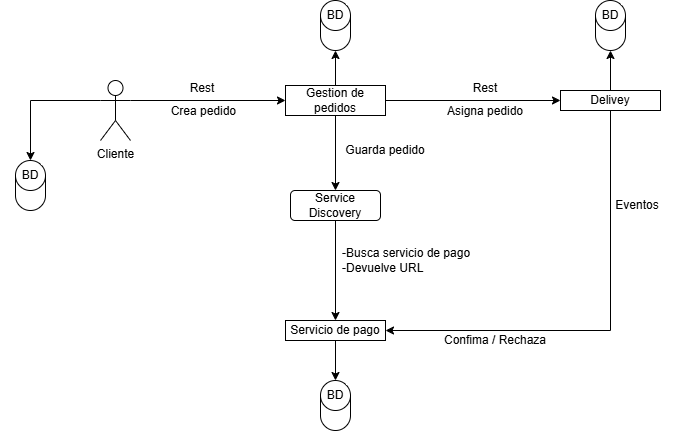

The diagram above was exported from draw.io. Its source (the exported page's mxGraphModel, read from the mxfile embedded in the PNG):
<mxGraphModel dx="868" dy="468" grid="1" gridSize="10" guides="1" tooltips="1" connect="1" arrows="1" fold="1" page="1" pageScale="1" pageWidth="827" pageHeight="1169" math="0" shadow="0">
  <root>
    <mxCell id="0" />
    <mxCell id="1" parent="0" />
    <mxCell id="ba2v1nWKFvhECJIM7Phf-8" edge="1" parent="1" source="FZfrNMfgxAvHakF-u3hN-1" style="edgeStyle=orthogonalEdgeStyle;rounded=0;orthogonalLoop=1;jettySize=auto;html=1;exitX=1;exitY=0.3333333333333333;exitDx=0;exitDy=0;exitPerimeter=0;" target="ba2v1nWKFvhECJIM7Phf-4">
      <mxGeometry relative="1" as="geometry" />
    </mxCell>
    <mxCell id="FZfrNMfgxAvHakF-u3hN-1" parent="1" style="shape=umlActor;verticalLabelPosition=bottom;verticalAlign=top;html=1;outlineConnect=0;" value="Cliente&lt;div&gt;&lt;br&gt;&lt;/div&gt;" vertex="1">
      <mxGeometry height="60" width="30" x="110" y="160" as="geometry" />
    </mxCell>
    <mxCell id="FZfrNMfgxAvHakF-u3hN-2" edge="1" parent="1" source="FZfrNMfgxAvHakF-u3hN-1" style="endArrow=classic;html=1;rounded=0;exitX=0;exitY=0.3333333333333333;exitDx=0;exitDy=0;exitPerimeter=0;" value="">
      <mxGeometry height="50" relative="1" width="50" as="geometry">
        <Array as="points">
          <mxPoint x="40" y="180" />
        </Array>
        <mxPoint x="40" y="249.9970588235294" as="sourcePoint" />
        <mxPoint x="40" y="240" as="targetPoint" />
      </mxGeometry>
    </mxCell>
    <mxCell id="FZfrNMfgxAvHakF-u3hN-3" parent="1" style="shape=cylinder3;whiteSpace=wrap;html=1;boundedLbl=1;backgroundOutline=1;size=15;" value="" vertex="1">
      <mxGeometry height="50" width="30" x="25" y="240" as="geometry" />
    </mxCell>
    <mxCell id="FZfrNMfgxAvHakF-u3hN-4" parent="1" style="text;html=1;whiteSpace=wrap;strokeColor=none;fillColor=none;align=center;verticalAlign=middle;rounded=0;" value="BD" vertex="1">
      <mxGeometry height="30" width="60" x="10" y="240" as="geometry" />
    </mxCell>
    <mxCell id="ba2v1nWKFvhECJIM7Phf-10" edge="1" parent="1" source="ba2v1nWKFvhECJIM7Phf-4" style="edgeStyle=orthogonalEdgeStyle;rounded=0;orthogonalLoop=1;jettySize=auto;html=1;exitX=1;exitY=0.5;exitDx=0;exitDy=0;" target="FZfrNMfgxAvHakF-u3hN-6">
      <mxGeometry relative="1" as="geometry" />
    </mxCell>
    <mxCell id="ba2v1nWKFvhECJIM7Phf-21" edge="1" parent="1" source="ba2v1nWKFvhECJIM7Phf-4" style="edgeStyle=orthogonalEdgeStyle;rounded=0;orthogonalLoop=1;jettySize=auto;html=1;" target="ba2v1nWKFvhECJIM7Phf-15">
      <mxGeometry relative="1" as="geometry" />
    </mxCell>
    <mxCell id="ba2v1nWKFvhECJIM7Phf-4" parent="1" style="rounded=0;whiteSpace=wrap;html=1;" value="Gestion de pedidos" vertex="1">
      <mxGeometry height="30" width="100" x="295" y="165" as="geometry" />
    </mxCell>
    <mxCell id="ba2v1nWKFvhECJIM7Phf-11" edge="1" parent="1" source="ba2v1nWKFvhECJIM7Phf-6" style="edgeStyle=orthogonalEdgeStyle;rounded=0;orthogonalLoop=1;jettySize=auto;html=1;" target="FZfrNMfgxAvHakF-u3hN-5">
      <mxGeometry relative="1" as="geometry" />
    </mxCell>
    <mxCell id="ba2v1nWKFvhECJIM7Phf-6" parent="1" style="rounded=1;whiteSpace=wrap;html=1;" value="Service Discovery" vertex="1">
      <mxGeometry height="30" width="90" x="300" y="270" as="geometry" />
    </mxCell>
    <mxCell id="ba2v1nWKFvhECJIM7Phf-12" edge="1" parent="1" source="FZfrNMfgxAvHakF-u3hN-6" style="edgeStyle=orthogonalEdgeStyle;rounded=0;orthogonalLoop=1;jettySize=auto;html=1;entryX=1;entryY=0.5;entryDx=0;entryDy=0;exitX=0.5;exitY=1;exitDx=0;exitDy=0;" target="FZfrNMfgxAvHakF-u3hN-5">
      <mxGeometry relative="1" as="geometry">
        <Array as="points">
          <mxPoint x="620" y="410" />
        </Array>
      </mxGeometry>
    </mxCell>
    <mxCell id="ba2v1nWKFvhECJIM7Phf-22" edge="1" parent="1" source="FZfrNMfgxAvHakF-u3hN-6" style="edgeStyle=orthogonalEdgeStyle;rounded=0;orthogonalLoop=1;jettySize=auto;html=1;" target="ba2v1nWKFvhECJIM7Phf-17">
      <mxGeometry relative="1" as="geometry" />
    </mxCell>
    <mxCell id="FZfrNMfgxAvHakF-u3hN-6" parent="1" style="rounded=0;whiteSpace=wrap;html=1;" value="Delivey" vertex="1">
      <mxGeometry height="20" width="100" x="570" y="170" as="geometry" />
    </mxCell>
    <mxCell id="ba2v1nWKFvhECJIM7Phf-9" edge="1" parent="1" source="ba2v1nWKFvhECJIM7Phf-4" style="endArrow=classic;html=1;rounded=0;exitX=0.5;exitY=1;exitDx=0;exitDy=0;" target="ba2v1nWKFvhECJIM7Phf-6" value="">
      <mxGeometry height="50" relative="1" width="50" as="geometry">
        <mxPoint x="290" y="300" as="sourcePoint" />
        <mxPoint x="340" y="250" as="targetPoint" />
      </mxGeometry>
    </mxCell>
    <mxCell id="ba2v1nWKFvhECJIM7Phf-24" edge="1" parent="1" source="FZfrNMfgxAvHakF-u3hN-5" style="edgeStyle=orthogonalEdgeStyle;rounded=0;orthogonalLoop=1;jettySize=auto;html=1;" target="ba2v1nWKFvhECJIM7Phf-20">
      <mxGeometry relative="1" as="geometry" />
    </mxCell>
    <mxCell id="FZfrNMfgxAvHakF-u3hN-5" parent="1" style="rounded=0;whiteSpace=wrap;html=1;" value="Servicio de pago" vertex="1">
      <mxGeometry height="20" width="100" x="295" y="400" as="geometry" />
    </mxCell>
    <mxCell id="FZfrNMfgxAvHakF-u3hN-8" parent="1" style="text;html=1;whiteSpace=wrap;strokeColor=none;fillColor=none;align=center;verticalAlign=middle;rounded=0;" value="Crea pedido&amp;nbsp;" vertex="1">
      <mxGeometry height="20" width="90" x="170" y="181" as="geometry" />
    </mxCell>
    <mxCell id="FZfrNMfgxAvHakF-u3hN-9" parent="1" style="text;html=1;whiteSpace=wrap;strokeColor=none;fillColor=none;align=center;verticalAlign=middle;rounded=0;" value="Guarda pedido" vertex="1">
      <mxGeometry height="20" width="90" x="350" y="220" as="geometry" />
    </mxCell>
    <mxCell id="ba2v1nWKFvhECJIM7Phf-15" parent="1" style="shape=cylinder3;whiteSpace=wrap;html=1;boundedLbl=1;backgroundOutline=1;size=15;" value="" vertex="1">
      <mxGeometry height="50" width="30" x="330" y="80" as="geometry" />
    </mxCell>
    <mxCell id="ba2v1nWKFvhECJIM7Phf-16" parent="1" style="text;html=1;whiteSpace=wrap;strokeColor=none;fillColor=none;align=center;verticalAlign=middle;rounded=0;" value="BD" vertex="1">
      <mxGeometry height="30" width="60" x="315" y="80" as="geometry" />
    </mxCell>
    <mxCell id="ba2v1nWKFvhECJIM7Phf-17" parent="1" style="shape=cylinder3;whiteSpace=wrap;html=1;boundedLbl=1;backgroundOutline=1;size=15;" value="" vertex="1">
      <mxGeometry height="50" width="30" x="605" y="80" as="geometry" />
    </mxCell>
    <mxCell id="ba2v1nWKFvhECJIM7Phf-18" parent="1" style="text;html=1;whiteSpace=wrap;strokeColor=none;fillColor=none;align=center;verticalAlign=middle;rounded=0;" value="BD" vertex="1">
      <mxGeometry height="30" width="60" x="590" y="80" as="geometry" />
    </mxCell>
    <mxCell id="ba2v1nWKFvhECJIM7Phf-19" parent="1" style="shape=cylinder3;whiteSpace=wrap;html=1;boundedLbl=1;backgroundOutline=1;size=15;" value="" vertex="1">
      <mxGeometry height="50" width="30" x="330" y="460" as="geometry" />
    </mxCell>
    <mxCell id="ba2v1nWKFvhECJIM7Phf-20" parent="1" style="text;html=1;whiteSpace=wrap;strokeColor=none;fillColor=none;align=center;verticalAlign=middle;rounded=0;" value="BD" vertex="1">
      <mxGeometry height="30" width="60" x="315" y="460" as="geometry" />
    </mxCell>
    <mxCell id="FZfrNMfgxAvHakF-u3hN-10" parent="1" style="text;html=1;whiteSpace=wrap;strokeColor=none;fillColor=none;align=center;verticalAlign=middle;rounded=0;" value="Asigna pedido" vertex="1">
      <mxGeometry height="20" width="90" x="450" y="181" as="geometry" />
    </mxCell>
    <mxCell id="ba2v1nWKFvhECJIM7Phf-25" parent="1" style="text;html=1;whiteSpace=wrap;strokeColor=none;fillColor=none;align=center;verticalAlign=middle;rounded=0;" value="Confima / Rechaza" vertex="1">
      <mxGeometry height="20" width="110" x="450" y="410" as="geometry" />
    </mxCell>
    <mxCell id="FZfrNMfgxAvHakF-u3hN-11" parent="1" style="text;html=1;whiteSpace=wrap;strokeColor=none;fillColor=none;align=left;verticalAlign=middle;rounded=0;" value="-Busca servicio de pago&lt;div&gt;&lt;span style=&quot;background-color: transparent; color: light-dark(rgb(0, 0, 0), rgb(255, 255, 255));&quot;&gt;-Devuelve URL&lt;/span&gt;&lt;/div&gt;" vertex="1">
      <mxGeometry height="40" width="140" x="350" y="320" as="geometry" />
    </mxCell>
    <mxCell id="ba2v1nWKFvhECJIM7Phf-26" parent="1" style="text;html=1;whiteSpace=wrap;strokeColor=none;fillColor=none;align=center;verticalAlign=middle;rounded=0;" value="Eventos" vertex="1">
      <mxGeometry height="20" width="90" x="602" y="275" as="geometry" />
    </mxCell>
    <mxCell id="ba2v1nWKFvhECJIM7Phf-27" parent="1" style="text;html=1;whiteSpace=wrap;strokeColor=none;fillColor=none;align=center;verticalAlign=middle;rounded=0;" value="Rest" vertex="1">
      <mxGeometry height="20" width="90" x="167" y="158" as="geometry" />
    </mxCell>
    <mxCell id="ba2v1nWKFvhECJIM7Phf-28" parent="1" style="text;html=1;whiteSpace=wrap;strokeColor=none;fillColor=none;align=center;verticalAlign=middle;rounded=0;" value="Rest" vertex="1">
      <mxGeometry height="20" width="90" x="450" y="158" as="geometry" />
    </mxCell>
  </root>
</mxGraphModel>